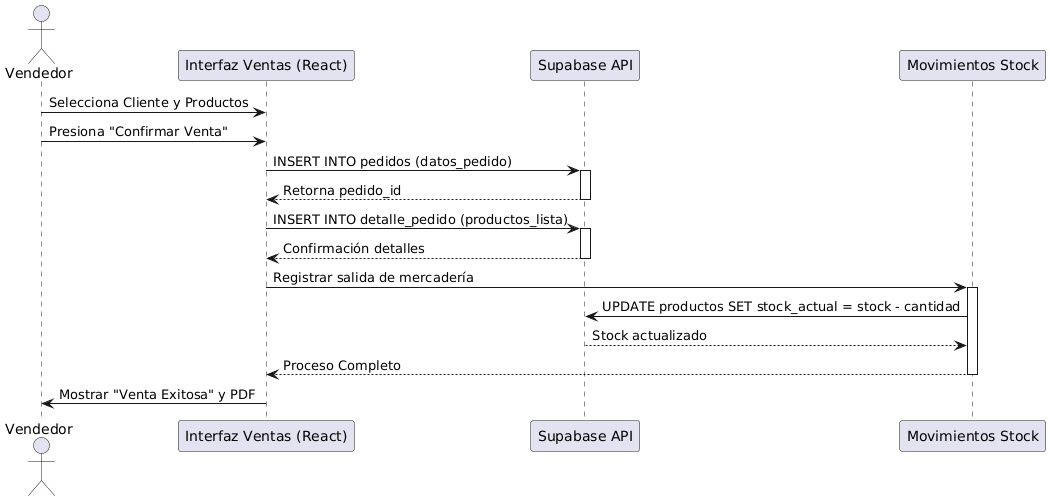

The diagram above was rendered by PlantUML. Its source (embedded in the PNG):
@startuml
actor Vendedor
participant "Interfaz Ventas (React)" as UI
participant "Supabase API" as DB
participant "Movimientos Stock" as Stock

Vendedor -> UI: Selecciona Cliente y Productos
Vendedor -> UI: Presiona "Confirmar Venta"

UI -> DB: INSERT INTO pedidos (datos_pedido)
activate DB
DB --> UI: Retorna pedido_id
deactivate DB

UI -> DB: INSERT INTO detalle_pedido (productos_lista)
activate DB
DB --> UI: Confirmación detalles
deactivate DB

UI -> Stock: Registrar salida de mercadería
activate Stock
Stock -> DB: UPDATE productos SET stock_actual = stock - cantidad
DB --> Stock: Stock actualizado
Stock --> UI: Proceso Completo
deactivate Stock

UI -> Vendedor: Mostrar "Venta Exitosa" y PDF
@enduml